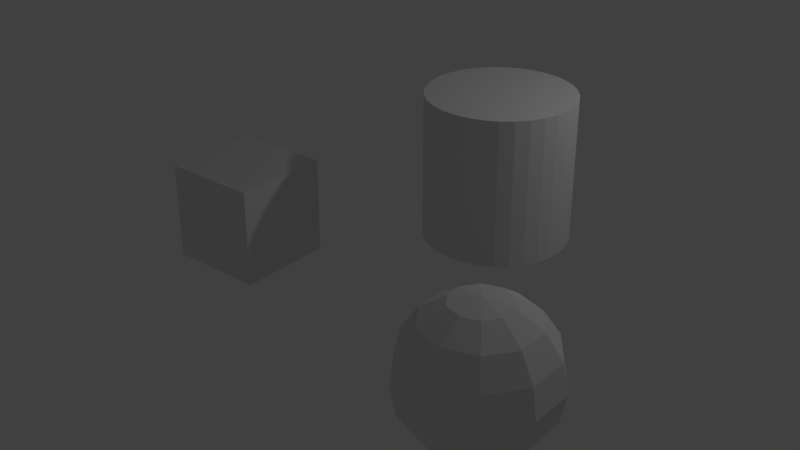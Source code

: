 # Source: primitives_bundle.blend  (saved by Blender 2.78.0; exported with 4.5.12 LTS)
import bpy
from mathutils import Matrix  # noqa: F401  (used for matrix-valued properties, if any)

bpy.ops.wm.read_factory_settings(use_empty=True)
scene = bpy.context.scene
scene.name = 'Scene'

# ---- collections
col_collection_1 = bpy.data.collections.new('Collection 1'); scene.collection.children.link(col_collection_1)

# ---- world
world_world = bpy.data.worlds.new('World'); scene.world = world_world
world_world.color = (0.05088, 0.05088, 0.05088)
world_world.use_sun_shadow = False
world_world.sun_shadow_jitter_overblur = 0.0
world_world.cycles.sampling_method = 'MANUAL'

# ---- cameras
cam_camera_001 = bpy.data.cameras.new('Camera.001')
cam_camera_001.clip_end = 100.0
cam_camera_001.lens = 35.0
cam_camera_001.sensor_width = 32.0
cam_camera_001.sensor_height = 18.0
cam_camera_001.dof.focus_distance = 0.0
cam_camera_001.dof.aperture_fstop = 128.0
cam_camera_001.dof.aperture_blades = 6

# ---- lights
light_lamp_001 = bpy.data.lights.new('Lamp.001', 'POINT')
light_lamp_001.transmission_factor = 0.0
light_lamp_001.cutoff_distance = 30.0
light_lamp_001.energy = 100.0
light_lamp_001.shadow_buffer_clip_start = 1.001
light_lamp_001.shadow_soft_size = 0.1
light_lamp_001.shadow_maximum_resolution = 0.006
light_lamp_001.use_absolute_resolution = True

# ---- meshes
me_sphere_001 = bpy.data.meshes.new('Sphere.001')
me_sphere_001.from_pydata([(0.0, 0.3827, 0.9239), (0.0, 0.9239, -0.3827), (0.0, 0.7071, -0.7071), (0.0, 0.3827, -0.9239), (0.0, 1.51e-07, -1.0), (0.0, 0.0, 1.0), (0.2249, 0.3096, 0.9239), (0.4156, 0.5721, 0.7071), (0.543, 0.7474, 0.3827), (0.5878, 0.809, 0.0), (0.543, 0.7474, -0.3827), (0.4156, 0.5721, -0.7071), (0.2249, 0.3096, -0.9239), (0.364, 0.1183, 0.9239), (0.6725, 0.2185, 0.7071), (0.8787, 0.2855, 0.3827), (0.9511, 0.309, 0.0), (0.8787, 0.2855, -0.3827), (0.6725, 0.2185, -0.7071), (0.364, 0.1183, -0.9239), (0.364, -0.1183, 0.9239), (0.6725, -0.2185, 0.7071), (0.8787, -0.2855, 0.3827), (0.9511, -0.309, 0.0), (0.8787, -0.2855, -0.3827), (0.6725, -0.2185, -0.7071), (0.364, -0.1183, -0.9239), (0.2249, -0.3096, 0.9239), (0.4156, -0.5721, 0.7071), (0.543, -0.7474, 0.3827), (0.5878, -0.809, 0.0), (0.543, -0.7474, -0.3827), (0.4156, -0.5721, -0.7071), (0.2249, -0.3096, -0.9239), (0.0, -0.3827, 0.9239), (0.0, -0.7071, 0.7071), (0.0, -0.9239, 0.3827), (0.0, -1.0, 0.0), (0.0, -0.9239, -0.3827), (0.0, -0.7071, -0.7071), (0.0, -0.3827, -0.9239), (-0.2249, -0.3096, 0.9239), (-0.4156, -0.5721, 0.7071), (-0.543, -0.7474, 0.3827), (-0.5878, -0.809, 0.0), (-0.543, -0.7474, -0.3827), (-0.4156, -0.5721, -0.7071), (-0.2249, -0.3096, -0.9239), (-0.364, -0.1183, 0.9239), (-0.6725, -0.2185, 0.7071), (-0.8787, -0.2855, 0.3827), (-0.9511, -0.309, 0.0), (-0.8787, -0.2855, -0.3827), (-0.6725, -0.2185, -0.7071), (-0.364, -0.1183, -0.9239), (-0.364, 0.1183, 0.9239), (-0.6725, 0.2185, 0.7071), (-0.8787, 0.2855, 0.3827), (-0.9511, 0.309, 0.0), (-0.8787, 0.2855, -0.3827), (-0.6725, 0.2185, -0.7071), (-0.364, 0.1183, -0.9239), (-0.2249, 0.3096, 0.9239), (-0.4156, 0.5721, 0.7071), (-0.543, 0.7474, 0.3827), (-0.5878, 0.809, 0.0), (-0.543, 0.7474, -0.3827), (-0.4156, 0.5721, -0.7071), (-0.2249, 0.3096, -0.9239), (0.0, 0.7071, 0.7071), (0.0, 0.9239, 0.3827), (0.0, 1.0, 0.0)], [], [(4, 3, 12), (1, 11, 2), (70, 9, 71), (0, 7, 69), (2, 12, 3), (71, 10, 1), (69, 8, 70), (0, 5, 6), (11, 19, 12), (10, 16, 17), (8, 14, 15), (6, 5, 13), (4, 12, 19), (10, 18, 11), (8, 16, 9), (7, 13, 14), (16, 24, 17), (15, 21, 22), (13, 5, 20), (4, 19, 26), (17, 25, 18), (15, 23, 16), (14, 20, 21), (18, 26, 19), (4, 26, 33), (24, 32, 25), (22, 30, 23), (21, 27, 28), (25, 33, 26), (23, 31, 24), (22, 28, 29), (20, 5, 27), (30, 36, 37), (28, 34, 35), (32, 40, 33), (30, 38, 31), (28, 36, 29), (27, 5, 34), (4, 33, 40), (31, 39, 32), (39, 47, 40), (38, 44, 45), (35, 43, 36), (34, 5, 41), (4, 40, 47), (39, 45, 46), (36, 44, 37), (35, 41, 42), (42, 50, 43), (41, 5, 48), (4, 47, 54), (46, 52, 53), (43, 51, 44), (42, 48, 49), (46, 54, 47), (45, 51, 52), (4, 54, 61), (53, 59, 60), (50, 58, 51), (49, 55, 56), (53, 61, 54), (52, 58, 59), (49, 57, 50), (48, 5, 55), (56, 62, 63), (60, 68, 61), (59, 65, 66), (56, 64, 57), (55, 5, 62), (4, 61, 68), (60, 66, 67), (57, 65, 58), (67, 3, 68), (66, 71, 1), (63, 70, 64), (62, 5, 0), (4, 68, 3), (66, 2, 67), (64, 71, 65), (62, 69, 63), (1, 10, 11), (70, 8, 9), (0, 6, 7), (2, 11, 12), (71, 9, 10), (69, 7, 8), (11, 18, 19), (10, 9, 16), (8, 7, 14), (10, 17, 18), (8, 15, 16), (7, 6, 13), (16, 23, 24), (15, 14, 21), (17, 24, 25), (15, 22, 23), (14, 13, 20), (18, 25, 26), (24, 31, 32), (22, 29, 30), (21, 20, 27), (25, 32, 33), (23, 30, 31), (22, 21, 28), (30, 29, 36), (28, 27, 34), (32, 39, 40), (30, 37, 38), (28, 35, 36), (31, 38, 39), (39, 46, 47), (38, 37, 44), (35, 42, 43), (39, 38, 45), (36, 43, 44), (35, 34, 41), (42, 49, 50), (46, 45, 52), (43, 50, 51), (42, 41, 48), (46, 53, 54), (45, 44, 51), (53, 52, 59), (50, 57, 58), (49, 48, 55), (53, 60, 61), (52, 51, 58), (49, 56, 57), (56, 55, 62), (60, 67, 68), (59, 58, 65), (56, 63, 64), (60, 59, 66), (57, 64, 65), (67, 2, 3), (66, 65, 71), (63, 69, 70), (66, 1, 2), (64, 70, 71), (62, 0, 69)])
me_sphere_001.use_remesh_preserve_volume = False
me_sphere_001.use_remesh_preserve_attributes = False
me_sphere_001.use_mirror_vertex_groups = False
me_sphere_001.update()
me_cylinder_001 = bpy.data.meshes.new('Cylinder.001')
me_cylinder_001.from_pydata([(0.0, 1.0, -1.0), (0.0, 1.0, 1.0), (0.1951, 0.9808, -1.0), (0.1951, 0.9808, 1.0), (0.3827, 0.9239, -1.0), (0.3827, 0.9239, 1.0), (0.5556, 0.8315, -1.0), (0.5556, 0.8315, 1.0), (0.7071, 0.7071, -1.0), (0.7071, 0.7071, 1.0), (0.8315, 0.5556, -1.0), (0.8315, 0.5556, 1.0), (0.9239, 0.3827, -1.0), (0.9239, 0.3827, 1.0), (0.9808, 0.1951, -1.0), (0.9808, 0.1951, 1.0), (1.0, 0.0, -1.0), (1.0, 0.0, 1.0), (0.9808, -0.1951, -1.0), (0.9808, -0.1951, 1.0), (0.9239, -0.3827, -1.0), (0.9239, -0.3827, 1.0), (0.8315, -0.5556, -1.0), (0.8315, -0.5556, 1.0), (0.7071, -0.7071, -1.0), (0.7071, -0.7071, 1.0), (0.5556, -0.8315, -1.0), (0.5556, -0.8315, 1.0), (0.3827, -0.9239, -1.0), (0.3827, -0.9239, 1.0), (0.1951, -0.9808, -1.0), (0.1951, -0.9808, 1.0), (-3.258e-07, -1.0, -1.0), (-3.258e-07, -1.0, 1.0), (-0.1951, -0.9808, -1.0), (-0.1951, -0.9808, 1.0), (-0.3827, -0.9239, -1.0), (-0.3827, -0.9239, 1.0), (-0.5556, -0.8315, -1.0), (-0.5556, -0.8315, 1.0), (-0.7071, -0.7071, -1.0), (-0.7071, -0.7071, 1.0), (-0.8315, -0.5556, -1.0), (-0.8315, -0.5556, 1.0), (-0.9239, -0.3827, -1.0), (-0.9239, -0.3827, 1.0), (-0.9808, -0.1951, -1.0), (-0.9808, -0.1951, 1.0), (-1.0, 9.656e-07, -1.0), (-1.0, 9.656e-07, 1.0), (-0.9808, 0.1951, -1.0), (-0.9808, 0.1951, 1.0), (-0.9239, 0.3827, -1.0), (-0.9239, 0.3827, 1.0), (-0.8315, 0.5556, -1.0), (-0.8315, 0.5556, 1.0), (-0.7071, 0.7071, -1.0), (-0.7071, 0.7071, 1.0), (-0.5556, 0.8315, -1.0), (-0.5556, 0.8315, 1.0), (-0.3827, 0.9239, -1.0), (-0.3827, 0.9239, 1.0), (-0.1951, 0.9808, -1.0), (-0.1951, 0.9808, 1.0)], [], [(1, 2, 0), (3, 4, 2), (5, 6, 4), (7, 8, 6), (9, 10, 8), (11, 12, 10), (13, 14, 12), (15, 16, 14), (17, 18, 16), (19, 20, 18), (21, 22, 20), (23, 24, 22), (25, 26, 24), (27, 28, 26), (29, 30, 28), (31, 32, 30), (33, 34, 32), (35, 36, 34), (37, 38, 36), (39, 40, 38), (41, 42, 40), (43, 44, 42), (45, 46, 44), (47, 48, 46), (49, 50, 48), (51, 52, 50), (53, 54, 52), (55, 56, 54), (57, 58, 56), (59, 60, 58), (37, 21, 53), (61, 62, 60), (63, 0, 62), (30, 46, 14), (1, 3, 2), (3, 5, 4), (5, 7, 6), (7, 9, 8), (9, 11, 10), (11, 13, 12), (13, 15, 14), (15, 17, 16), (17, 19, 18), (19, 21, 20), (21, 23, 22), (23, 25, 24), (25, 27, 26), (27, 29, 28), (29, 31, 30), (31, 33, 32), (33, 35, 34), (35, 37, 36), (37, 39, 38), (39, 41, 40), (41, 43, 42), (43, 45, 44), (45, 47, 46), (47, 49, 48), (49, 51, 50), (51, 53, 52), (53, 55, 54), (55, 57, 56), (57, 59, 58), (59, 61, 60), (5, 3, 1), (1, 63, 5), (61, 59, 57), (57, 55, 53), (53, 51, 49), (49, 47, 53), (45, 43, 37), (41, 39, 37), (37, 35, 33), (33, 31, 29), (29, 27, 25), (25, 23, 21), (21, 19, 17), (17, 15, 21), (13, 11, 9), (9, 7, 5), (5, 63, 61), (61, 57, 5), (53, 47, 45), (43, 41, 37), (37, 33, 21), (29, 25, 21), (21, 15, 13), (13, 9, 21), (5, 57, 53), (53, 45, 37), (33, 29, 21), (21, 9, 5), (5, 53, 21), (61, 63, 62), (63, 1, 0), (62, 0, 2), (2, 4, 6), (6, 8, 10), (10, 12, 6), (14, 16, 18), (18, 20, 14), (22, 24, 30), (26, 28, 30), (30, 32, 34), (34, 36, 38), (38, 40, 42), (42, 44, 46), (46, 48, 50), (50, 52, 54), (54, 56, 62), (58, 60, 62), (62, 2, 14), (6, 12, 14), (14, 20, 22), (24, 26, 30), (30, 34, 46), (38, 42, 46), (46, 50, 62), (56, 58, 62), (2, 6, 14), (14, 22, 30), (34, 38, 46), (50, 54, 62), (62, 14, 46)])
me_cylinder_001.use_remesh_preserve_volume = False
me_cylinder_001.use_remesh_preserve_attributes = False
me_cylinder_001.use_mirror_vertex_groups = False
me_cylinder_001.update()
me_cube_002 = bpy.data.meshes.new('Cube.002')
me_cube_002.from_pydata([(-1.0, -1.0, -1.0), (-1.0, -1.0, 1.0), (-1.0, 1.0, -1.0), (-1.0, 1.0, 1.0), (1.0, -1.0, -1.0), (1.0, -1.0, 1.0), (1.0, 1.0, -1.0), (1.0, 1.0, 1.0)], [], [(1, 2, 0), (3, 6, 2), (7, 4, 6), (5, 0, 4), (6, 0, 2), (3, 5, 7), (1, 3, 2), (3, 7, 6), (7, 5, 4), (5, 1, 0), (6, 4, 0), (3, 1, 5)])
me_cube_002.use_remesh_preserve_volume = False
me_cube_002.use_remesh_preserve_attributes = False
me_cube_002.use_mirror_vertex_groups = False
me_cube_002.update()

# ---- objects
ob_sphere = bpy.data.objects.new('Sphere', me_sphere_001)
ob_cylinder = bpy.data.objects.new('Cylinder', me_cylinder_001)
ob_cube = bpy.data.objects.new('Cube', me_cube_002)
ob_lamp = bpy.data.objects.new('Lamp', light_lamp_001)
ob_camera = bpy.data.objects.new('Camera', cam_camera_001)

# ---- transforms, parenting, visibility, modifiers, constraints
ob_sphere.location = (2.398, -2.949, 0.9083)
ob_sphere.lineart.crease_threshold = 0.0
ob_cylinder.location = (0.5344, -0.01332, 1.875)
ob_cylinder.lineart.crease_threshold = 0.0
ob_cube.location = (-2.528, -1.705, 0.9021)
ob_cube.scale = (0.6942, 0.6942, 0.6942)
ob_cube.lineart.crease_threshold = 0.0
ob_lamp.location = (4.076, 1.005, 5.904)
ob_lamp.rotation_euler = (0.6503, 0.05522, 1.866)
ob_lamp.lineart.crease_threshold = 0.0
ob_camera.location = (7.481, -6.508, 5.344)
ob_camera.rotation_euler = (1.109, 4.011e-09, 0.8149)
ob_camera.lineart.crease_threshold = 0.0

# ---- collection membership
col_collection_1.objects.link(ob_sphere)
col_collection_1.objects.link(ob_cylinder)
col_collection_1.objects.link(ob_cube)
col_collection_1.objects.link(ob_lamp)
col_collection_1.objects.link(ob_camera)

# ---- scene / render settings (as saved in the file)
scene.frame_start = 1; scene.frame_end = 250; scene.frame_set(1)
scene.render.engine = 'BLENDER_EEVEE_NEXT'
scene.render.resolution_percentage = 50
scene.render.dither_intensity = 0.0
scene.cycles.use_denoising = False
scene.cycles.samples = 128
scene.cycles.sampling_pattern = 'TABULATED_SOBOL'
scene.cycles.light_sampling_threshold = 0.0
scene.cycles.use_adaptive_sampling = False
scene.cycles.use_light_tree = False
scene.cycles.blur_glossy = 0.0
scene.cycles.sample_clamp_indirect = 0.0
scene.view_settings.view_transform = 'Standard'
bpy.context.view_layer.update()

# ---- added for rendering (the .blend has no active camera): camera
cam_auto = bpy.data.cameras.new('AutoCamera')
cam_auto.lens = 50.0
cam_auto.sensor_width = 36.0
cam_auto.clip_end = 1000.0
ob_auto_camera = bpy.data.objects.new('AutoCamera', cam_auto)
scene.collection.objects.link(ob_auto_camera)
ob_auto_camera.location = (8.14755, -11.1816, 7.8589)
ob_auto_camera.rotation_euler = (1.09748, -7.21219e-08, 0.694738)
scene.camera = ob_auto_camera
bpy.context.view_layer.update()
